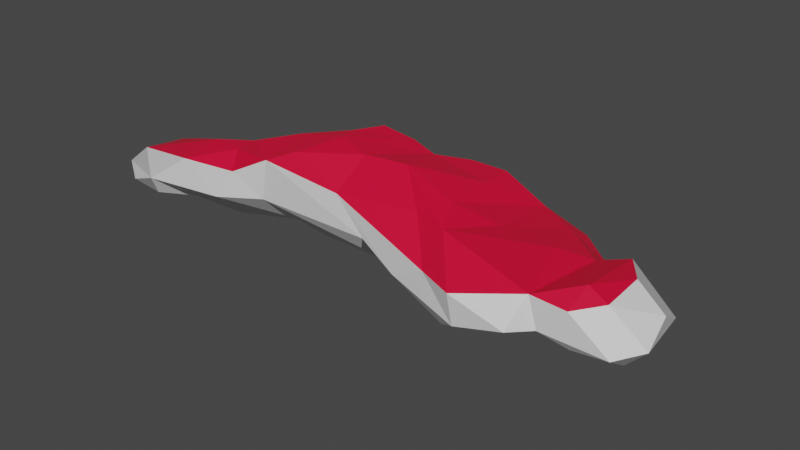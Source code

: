 # Source: cloud.blend  (saved by Blender 3.6.11; exported with 4.5.12 LTS)
import bpy
from mathutils import Matrix  # noqa: F401  (used for matrix-valued properties, if any)

bpy.ops.wm.read_factory_settings(use_empty=True)
scene = bpy.context.scene
scene.name = 'Scene'

# ---- materials (node trees are filled in below, after node groups)
mat_material_001 = bpy.data.materials.new('Material.001')
mat_material_001.use_transparent_shadow = False
mat_material_002 = bpy.data.materials.new('Material.002')
mat_material_002.use_transparent_shadow = False

# ---- material node trees
mat_material_001.use_nodes = True; mat_material_001.node_tree.nodes.clear()
_N = mat_material_001.node_tree.nodes; _L = mat_material_001.node_tree.links
n0 = _N.new('ShaderNodeBsdfPrincipled'); n0.name = 'Principled BSDF'; n0.location = (10, 300)
n0.distribution = 'GGX'
n0.subsurface_method = 'RANDOM_WALK_SKIN'
n0.inputs[3].default_value = 1.45
n0.inputs[27].default_value = (0.0, 0.0, 0.0, 1.0)
n0.inputs[28].default_value = 1.0
n1 = _N.new('ShaderNodeOutputMaterial'); n1.name = 'Material Output'; n1.location = (300, 300)
_L.new(n0.outputs[0], n1.inputs[0])
n1.is_active_output = True
mat_material_002.use_nodes = True; mat_material_002.node_tree.nodes.clear()
_N = mat_material_002.node_tree.nodes; _L = mat_material_002.node_tree.links
n0 = _N.new('ShaderNodeBsdfPrincipled'); n0.name = 'Principled BSDF'; n0.location = (10, 300)
n0.distribution = 'GGX'
n0.subsurface_method = 'RANDOM_WALK_SKIN'
n0.inputs[0].default_value = (0.8, 0.0009543, 0.0364, 1.0)
n0.inputs[3].default_value = 1.45
n0.inputs[27].default_value = (0.0, 0.0, 0.0, 1.0)
n0.inputs[28].default_value = 1.0
n1 = _N.new('ShaderNodeOutputMaterial'); n1.name = 'Material Output'; n1.location = (300, 300)
_L.new(n0.outputs[0], n1.inputs[0])
n1.is_active_output = True

# ---- world
world_world = bpy.data.worlds.new('World'); scene.world = world_world
world_world.use_nodes = True; world_world.node_tree.nodes.clear()
_N = world_world.node_tree.nodes; _L = world_world.node_tree.links
n0 = _N.new('ShaderNodeOutputWorld'); n0.name = 'World Output'; n0.location = (300, 300)
n1 = _N.new('ShaderNodeBackground'); n1.name = 'Background'; n1.location = (10, 300)
n1.inputs[0].default_value = (0.05088, 0.05088, 0.05088, 1.0)
_L.new(n1.outputs[0], n0.inputs[0])
n0.is_active_output = True
world_world.color = (0.05088, 0.05088, 0.05088)
world_world.use_sun_shadow = False
world_world.sun_shadow_jitter_overblur = 0.0

# ---- meshes
me_mesh = bpy.data.meshes.new('Mesh')
me_mesh.from_pydata([(83.24, -15.84, -121.4), (-170.5, 6.678, -66.54), (231.9, 21.39, -18.91), (231.0, 32.74, -1.06), (163.9, 52.74, -9.252), (109.0, 39.91, 6.835), (105.4, -17.95, -94.04), (54.42, 62.32, -114.8), (-40.85, 49.14, -46.55), (-12.68, 61.37, -133.7), (-34.37, 22.01, -144.4), (-136.9, 47.66, -25.18), (-121.2, 64.05, -92.58), (-148.9, 58.59, -43.21), (-230.6, 47.87, -12.43), (-176.8, 59.07, -45.86), (-222.7, 43.02, -59.5), (-207.8, 3.602, -31.38), (235.4, 32.67, -52.93), (252.1, 44.03, -9.719), (246.8, 45.85, -54.85), (-251.7, 30.38, -10.36), (192.6, 17.07, -17.77), (174.6, 15.91, -37.53), (197.7, 55.86, -2.302), (170.9, 49.54, -81.96), (67.93, 30.98, -18.4), (54.72, 62.98, -69.74), (26.07, 44.99, -157.7), (29.62, 9.447, -29.92), (-60.4, -10.47, -102.5), (1.819, -11.42, -103.8), (0.4551, -11.66, -71.83), (-18.96, 7.147, -50.02), (-9.67, 22.26, -41.06), (-109.1, 61.58, -37.13), (-84.68, 69.48, -115.2), (-154.9, -3.637, -46.75), (-209.9, 8.044, -48.66), (94.72, -1.042, -138.2), (-102.2, 13.15, -134.4), (-223.6, 27.51, 8.21), (-206.1, 16.85, -1.267), (-202.1, 34.35, 7.851), (-175.5, 54.26, -8.328), (-247.4, 28.62, -51.68), (-178.1, 6.717, -38.36), (248.0, 55.81, -37.15), (-240.7, 16.71, -6.933), (175.4, 41.32, -93.37), (206.9, 44.51, -78.46), (187.7, 19.13, -51.94), (220.9, 65.26, -12.03), (202.2, 64.45, -75.29), (200.7, 68.24, -21.04), (221.4, 68.98, -46.26), (180.6, 18.64, -90.62), (156.0, 25.83, -51.71), (152.9, 23.92, 1.725), (170.2, 26.19, -10.87), (139.6, 41.91, -123.4), (167.5, 21.26, -105.8), (142.6, 19.4, -2.948), (132.9, -2.307, -74.53), (132.0, 47.97, -113.6), (94.62, 53.94, -76.16), (146.9, 55.69, -70.36), (89.96, 16.95, -148.7), (105.0, -14.44, -68.46), (99.07, -13.68, -45.14), (104.0, -1.888, -19.83), (108.5, 10.0, -0.3247), (70.42, 57.86, -38.45), (92.99, 45.31, -138.9), (50.98, 60.95, -145.2), (29.31, 3.541, -149.9), (31.25, 2.464, -125.1), (36.12, -7.529, -65.07), (31.58, 0.04182, -47.46), (82.04, -24.68, -50.57), (73.97, -17.83, -33.57), (31.15, 52.44, -57.46), (-8.53, 43.09, -153.1), (-2.156, 71.41, -86.76), (17.37, 60.75, -145.4), (-75.88, 66.66, -145.3), (-82.32, 48.91, -150.1), (-67.86, -2.393, -60.76), (-91.1, 68.82, -51.68), (-43.86, 69.1, -84.22), (-39.83, 64.41, -141.8), (-76.92, 72.49, -94.34), (-150.9, 44.39, -109.0), (-142.4, 38.33, -127.1), (-163.2, 30.45, -105.7), (-109.3, 6.086, -125.6), (-100.3, 1.251, -62.56), (-104.2, -3.616, -94.59), (-113.2, 26.01, -35.2), (-187.4, 36.45, -94.38), (-148.4, 24.79, -15.64), (-153.6, 57.4, -66.34), (-239.0, 41.82, -32.05), (-235.0, 40.7, -55.59), (-217.4, 36.5, -73.03)], [], [(41, 42, 43), (46, 43, 42), (43, 44, 14), (14, 44, 15), (14, 15, 16), (104, 45, 103), (99, 94, 45, 104), (45, 94, 38), (38, 94, 1), (38, 1, 46, 17), (17, 46, 42), (17, 42, 48), (3, 2, 19), (18, 20, 19), (2, 18, 19), (19, 20, 47), (47, 20, 55), (3, 19, 52), (19, 47, 52), (38, 17, 45), (45, 17, 48), (48, 42, 41), (48, 41, 21), (41, 43, 21), (21, 43, 14), (45, 48, 21), (21, 14, 102), (45, 102, 103), (53, 50, 49), (53, 55, 20), (53, 20, 50), (20, 18, 50), (50, 18, 51), (49, 50, 56), (59, 23, 22), (23, 56, 51), (56, 50, 51), (51, 18, 23), (23, 18, 2), (22, 23, 2), (59, 22, 3), (3, 22, 2), (4, 59, 3, 24), (24, 3, 52), (25, 54, 53), (54, 4, 24), (54, 24, 52), (53, 54, 55), (55, 54, 52), (55, 52, 47), (66, 25, 64), (25, 49, 64), (25, 53, 49), (49, 56, 57), (49, 57, 61), (57, 56, 58), (58, 56, 23), (59, 58, 23), (4, 58, 59), (66, 4, 25), (25, 4, 54), (73, 64, 60), (60, 64, 49), (60, 49, 61), (62, 63, 61), (62, 61, 57), (62, 57, 58), (5, 58, 4), (72, 5, 4), (71, 70, 62), (71, 62, 58), (5, 71, 58), (72, 4, 66), (65, 72, 66), (64, 65, 66), (74, 73, 67), (73, 60, 67), (67, 60, 61), (67, 61, 39), (39, 61, 6), (39, 6, 0), (76, 39, 0), (79, 68, 69), (80, 79, 69), (79, 6, 68), (79, 0, 6), (68, 6, 63), (6, 61, 63), (80, 69, 70), (69, 68, 62), (68, 63, 62), (70, 69, 62), (29, 71, 26), (71, 80, 70), (26, 71, 5), (72, 26, 5), (7, 27, 73), (7, 73, 74), (83, 72, 27), (73, 27, 65), (65, 27, 72), (73, 65, 64), (84, 28, 82), (84, 74, 28), (74, 67, 28), (28, 67, 39), (28, 39, 75), (75, 39, 76), (82, 28, 75, 10), (75, 76, 10), (32, 31, 77), (77, 31, 76), (33, 32, 78), (32, 77, 78), (31, 10, 76), (79, 76, 0), (77, 76, 79), (78, 79, 80), (78, 77, 79), (89, 8, 81), (8, 34, 29), (34, 33, 78, 29), (29, 78, 80), (29, 80, 71), (81, 8, 26), (26, 8, 29), (81, 26, 72), (82, 9, 84), (83, 89, 81), (9, 83, 7), (83, 81, 72), (7, 83, 27), (84, 9, 7), (74, 84, 7), (90, 82, 85), (85, 82, 86), (86, 82, 10), (86, 10, 40), (40, 10, 95), (87, 30, 32), (30, 95, 10), (30, 10, 31), (30, 31, 32), (87, 32, 33), (88, 35, 8), (89, 88, 8), (35, 34, 8), (98, 33, 34), (85, 36, 90), (36, 91, 90), (90, 91, 9), (91, 88, 89), (91, 89, 9), (9, 89, 83), (90, 9, 82), (36, 85, 92), (92, 85, 86), (92, 86, 93), (93, 86, 40), (94, 93, 40), (94, 40, 95), (97, 95, 30), (96, 97, 87), (87, 97, 30), (100, 96, 98), (98, 96, 87, 33), (11, 98, 35), (35, 98, 34), (92, 12, 36), (12, 35, 91), (91, 35, 88), (36, 12, 91), (16, 101, 99), (101, 92, 99), (92, 93, 94), (92, 94, 99), (46, 1, 37), (1, 95, 97), (37, 1, 97), (95, 1, 94), (37, 97, 96), (100, 37, 96), (44, 43, 100), (44, 11, 13), (43, 46, 37, 100), (100, 98, 11), (44, 100, 11), (16, 15, 101), (15, 44, 13), (15, 13, 101), (13, 11, 35), (101, 13, 35), (101, 35, 12), (92, 101, 12), (14, 16, 102), (16, 103, 102), (45, 21, 102), (16, 104, 103), (104, 16, 99)])
me_mesh.polygons.foreach_set('use_smooth', [True] * 199)
me_mesh.polygons.foreach_set('material_index', [0, 0, 0, 1, 1, 0, 0, 0, 0, 0, 0, 0, 0, 0, 0, 0, 0, 0, 0, 0, 0, 0, 0, 0, 0, 0, 0, 0, 0, 0, 0, 0, 0, 0, 0, 0, 0, 0, 0, 0, 0, 0, 0, 0, 1, 1, 1, 1, 1, 0, 1, 1, 1, 0, 0, 0, 0, 0, 0, 1, 1, 1, 1, 0, 0, 0, 0, 0, 1, 0, 0, 0, 1, 1, 1, 0, 0, 0, 0, 0, 0, 0, 0, 0, 0, 0, 0, 0, 0, 0, 0, 0, 0, 0, 0, 1, 1, 1, 1, 1, 1, 1, 0, 0, 0, 0, 0, 0, 0, 0, 0, 0, 0, 0, 0, 0, 0, 0, 0, 1, 0, 0, 0, 0, 1, 0, 1, 0, 1, 1, 1, 1, 1, 1, 0, 0, 0, 0, 0, 0, 0, 0, 0, 0, 1, 1, 0, 0, 1, 1, 1, 1, 1, 1, 0, 1, 0, 0, 0, 0, 0, 0, 0, 0, 0, 0, 0, 0, 1, 1, 1, 1, 1, 1, 0, 0, 0, 0, 0, 0, 0, 0, 0, 1, 0, 0, 0, 1, 1, 1, 1, 1, 1, 1, 1, 1, 0, 1, 1])
_k = set([(0, 6), (0, 39), (0, 76), (0, 79), (1, 37), (1, 38), (1, 46), (1, 94), (1, 95), (1, 97), (2, 3), (2, 18), (2, 19), (2, 22), (2, 23), (3, 19), (3, 22), (3, 24), (3, 52), (3, 59), (4, 5), (4, 24), (4, 25), (4, 54), (4, 58), (4, 59), (4, 66), (4, 72), (5, 26), (5, 58), (5, 71), (5, 72), (6, 39), (6, 61), (6, 63), (6, 68), (6, 79), (7, 9), (7, 27), (7, 73), (7, 74), (7, 83), (7, 84), (8, 26), (8, 29), (8, 34), (8, 35), (8, 81), (8, 88), (8, 89), (9, 82), (9, 83), (9, 84), (9, 89), (9, 90), (9, 91), (10, 30), (10, 31), (10, 40), (10, 75), (10, 76), (10, 82), (10, 86), (10, 95), (11, 13), (11, 35), (11, 44), (11, 98), (11, 100), (12, 35), (12, 36), (12, 91), (12, 92), (12, 101), (13, 15), (13, 35), (13, 44), (13, 101), (14, 15), (14, 16), (14, 21), (14, 43), (14, 44), (14, 102), (15, 16), (15, 44), (15, 101), (16, 99), (16, 101), (16, 103), (17, 38), (17, 42), (17, 46), (17, 48), (18, 19), (18, 20), (18, 23), (18, 50), (18, 51), (19, 20), (19, 47), (19, 52), (20, 47), (20, 50), (20, 53), (21, 41), (21, 43), (21, 45), (21, 48), (22, 23), (22, 59), (23, 51), (23, 56), (23, 58), (23, 59), (24, 52), (24, 54), (25, 49), (25, 53), (25, 54), (25, 64), (25, 66), (26, 29), (26, 71), (26, 72), (26, 81), (27, 65), (27, 72), (27, 73), (27, 83), (28, 39), (28, 67), (28, 74), (28, 75), (28, 82), (28, 84), (29, 34), (29, 71), (29, 78), (29, 80), (30, 31), (30, 32), (30, 87), (30, 95), (30, 97), (31, 32), (31, 76), (31, 77), (32, 33), (32, 77), (32, 78), (32, 87), (33, 34), (33, 78), (33, 87), (33, 98), (34, 35), (34, 98), (35, 88), (35, 91), (35, 98), (35, 101), (36, 85), (36, 90), (36, 91), (36, 92), (37, 46), (37, 96), (37, 97), (37, 100), (38, 45), (38, 94), (39, 61), (39, 67), (39, 75), (39, 76), (40, 86), (40, 93), (40, 94), (40, 95), (41, 42), (41, 43), (41, 48), (42, 43), (42, 46), (42, 48), (43, 44), (43, 46), (43, 100), (44, 100), (45, 48), (45, 94), (45, 102), (45, 103), (45, 104), (47, 52), (47, 55), (49, 50), (49, 53), (49, 56), (49, 57), (49, 60), (49, 61), (49, 64), (50, 51), (50, 53), (50, 56), (51, 56), (52, 54), (52, 55), (53, 54), (53, 55), (54, 55), (56, 57), (56, 58), (57, 58), (57, 61), (57, 62), (58, 59), (58, 62), (58, 71), (60, 61), (60, 64), (60, 67), (60, 73), (61, 62), (61, 63), (61, 67), (62, 63), (62, 68), (62, 69), (62, 70), (62, 71), (63, 68), (64, 65), (64, 66), (64, 73), (65, 66), (65, 72), (65, 73), (66, 72), (67, 73), (67, 74), (68, 79), (69, 70), (69, 79), (69, 80), (70, 71), (70, 80), (71, 80), (72, 81), (72, 83), (73, 74), (74, 84), (75, 76), (76, 77), (76, 79), (77, 78), (77, 79), (78, 79), (78, 80), (79, 80), (81, 83), (81, 89), (82, 84), (82, 85), (82, 86), (82, 90), (83, 89), (85, 86), (85, 90), (85, 92), (86, 92), (86, 93), (87, 96), (88, 89), (88, 91), (89, 91), (90, 91), (92, 93), (92, 94), (92, 99), (92, 101), (93, 94), (94, 95), (94, 99), (95, 97), (96, 97), (96, 98), (96, 100), (98, 100), (99, 101), (99, 104)])
me_mesh.attributes.new('sharp_edge', 'BOOLEAN', 'EDGE').data.foreach_set('value', [ (min(e.vertices), max(e.vertices)) in _k for e in me_mesh.edges])
_uv = me_mesh.uv_layers.new(name='map1')
_uv.uv.foreach_set('vector', [0.4828, 0.01049, 0.4828, 0.01049, 0.4828, 0.01049, 0.4828, 0.01049, 0.4828, 0.01049, 0.4828, 0.01049, 0.4828, 0.01049, 0.4828, 0.01049, 0.4828, 0.01049, 0.4828, 0.01049, 0.4828, 0.01049, 0.4828, 0.01049, 0.4828, 0.01049, 0.4828, 0.01049, 0.4828, 0.01049, 0.4828, 0.01049, 0.4828, 0.01049, 0.4828, 0.01049, 0.4828, 0.01049, 0.4828, 0.01049, 0.4828, 0.01049, 0.4828, 0.01049, 0.4828, 0.01049, 0.4828, 0.01049, 0.4828, 0.01049, 0.4828, 0.01049, 0.4828, 0.01049, 0.4828, 0.01049, 0.4828, 0.01049, 0.4828, 0.01049, 0.4828, 0.01049, 0.4828, 0.01049, 0.4828, 0.01049, 0.4828, 0.01049, 0.4828, 0.01049, 0.4828, 0.01049, 0.4828, 0.01049, 0.4828, 0.01049, 0.4828, 0.01049, 0.4828, 0.01049, 0.4828, 0.01049, 0.4828, 0.01049, 0.4828, 0.01049, 0.4828, 0.01049, 0.4828, 0.01049, 0.4828, 0.01049, 0.4828, 0.01049, 0.4828, 0.01049, 0.4828, 0.01049, 0.4828, 0.01049, 0.4828, 0.01049, 0.4828, 0.01049, 0.4828, 0.01049, 0.4828, 0.01049, 0.4828, 0.01049, 0.4828, 0.01049, 0.4828, 0.01049, 0.4828, 0.01049, 0.4828, 0.01049, 0.4828, 0.01049, 0.4828, 0.01049, 0.4828, 0.01049, 0.4828, 0.01049, 0.4828, 0.01049, 0.4828, 0.01049, 0.4828, 0.01049, 0.4828, 0.01049, 0.4828, 0.01049, 0.4828, 0.01049, 0.4828, 0.01049, 0.4828, 0.01049, 0.4828, 0.01049, 0.4828, 0.01049, 0.4828, 0.01049, 0.4828, 0.01049, 0.4828, 0.01049, 0.4828, 0.01049, 0.4828, 0.01049, 0.4828, 0.01049, 0.4828, 0.01049, 0.4828, 0.01049, 0.4828, 0.01049, 0.4828, 0.01049, 0.4828, 0.01049, 0.4828, 0.01049, 0.4828, 0.01049, 0.4828, 0.01049, 0.4828, 0.01049, 0.4828, 0.01049, 0.4828, 0.01049, 0.4828, 0.01049, 0.4828, 0.01049, 0.4828, 0.01049, 0.4828, 0.01049, 0.4828, 0.01049, 0.4828, 0.01049, 0.4828, 0.01049, 0.4828, 0.01049, 0.4828, 0.01049, 0.4828, 0.01049, 0.4828, 0.01049, 0.4828, 0.01049, 0.4828, 0.01049, 0.4828, 0.01049, 0.4828, 0.01049, 0.4828, 0.01049, 0.4828, 0.01049, 0.4828, 0.01049, 0.4828, 0.01049, 0.4828, 0.01049, 0.4828, 0.01049, 0.4828, 0.01049, 0.4828, 0.01049, 0.4828, 0.01049, 0.4828, 0.01049, 0.4828, 0.01049, 0.4828, 0.01049, 0.4828, 0.01049, 0.4828, 0.01049, 0.4828, 0.01049, 0.4828, 0.01049, 0.4828, 0.01049, 0.4828, 0.01049, 0.4828, 0.01049, 0.4828, 0.01049, 0.4828, 0.01049, 0.4828, 0.01049, 0.4828, 0.01049, 0.4828, 0.01049, 0.4828, 0.01049, 0.4828, 0.01049, 0.4828, 0.01049, 0.4828, 0.01049, 0.4828, 0.01049, 0.4828, 0.01049, 0.4828, 0.01049, 0.4828, 0.01049, 0.4828, 0.01049, 0.4828, 0.01049, 0.4828, 0.01049, 0.4828, 0.01049, 0.4828, 0.01049, 0.4828, 0.01049, 0.4828, 0.01049, 0.4828, 0.01049, 0.4828, 0.01049, 0.4828, 0.01049, 0.4828, 0.01049, 0.4828, 0.01049, 0.4828, 0.01049, 0.4828, 0.01049, 0.4828, 0.01049, 0.4828, 0.01049, 0.4828, 0.01049, 0.4828, 0.01049, 0.4828, 0.01049, 0.4828, 0.01049, 0.4828, 0.01049, 0.4828, 0.01049, 0.4828, 0.01049, 0.4828, 0.01049, 0.4828, 0.01049, 0.4828, 0.01049, 0.4828, 0.01049, 0.4828, 0.01049, 0.4828, 0.01049, 0.4828, 0.01049, 0.4828, 0.01049, 0.4828, 0.01049, 0.4828, 0.01049, 0.4828, 0.01049, 0.4828, 0.01049, 0.4828, 0.01049, 0.4828, 0.01049, 0.4828, 0.01049, 0.4828, 0.01049, 0.4828, 0.01049, 0.4828, 0.01049, 0.4828, 0.01049, 0.4828, 0.01049, 0.4828, 0.01049, 0.4828, 0.01049, 0.4828, 0.01049, 0.4828, 0.01049, 0.4828, 0.01049, 0.4828, 0.01049, 0.4828, 0.01049, 0.4828, 0.01049, 0.4828, 0.01049, 0.4828, 0.01049, 0.4828, 0.01049, 0.4828, 0.01049, 0.4828, 0.01049, 0.4828, 0.01049, 0.4828, 0.01049, 0.4828, 0.01049, 0.4828, 0.01049, 0.4828, 0.01049, 0.4828, 0.01049, 0.4828, 0.01049, 0.4828, 0.01049, 0.4828, 0.01049, 0.4828, 0.01049, 0.4828, 0.01049, 0.4828, 0.01049, 0.4828, 0.01049, 0.4828, 0.01049, 0.4828, 0.01049, 0.4828, 0.01049, 0.4828, 0.01049, 0.4828, 0.01049, 0.4828, 0.01049, 0.4828, 0.01049, 0.4828, 0.01049, 0.4828, 0.01049, 0.4828, 0.01049, 0.4828, 0.01049, 0.4828, 0.01049, 0.4828, 0.01049, 0.4828, 0.01049, 0.4828, 0.01049, 0.4828, 0.01049, 0.4828, 0.01049, 0.4828, 0.01049, 0.4828, 0.01049, 0.4828, 0.01049, 0.4828, 0.01049, 0.4828, 0.01049, 0.4828, 0.01049, 0.4828, 0.01049, 0.4828, 0.01049, 0.4828, 0.01049, 0.4828, 0.01049, 0.4828, 0.01049, 0.4828, 0.01049, 0.4828, 0.01049, 0.4828, 0.01049, 0.4828, 0.01049, 0.4828, 0.01049, 0.4828, 0.01049, 0.4828, 0.01049, 0.4828, 0.01049, 0.4828, 0.01049, 0.4828, 0.01049, 0.4828, 0.01049, 0.4828, 0.01049, 0.4828, 0.01049, 0.4828, 0.01049, 0.4828, 0.01049, 0.4828, 0.01049, 0.4828, 0.01049, 0.4828, 0.01049, 0.4828, 0.01049, 0.4828, 0.01049, 0.4828, 0.01049, 0.4828, 0.01049, 0.4828, 0.01049, 0.4828, 0.01049, 0.4828, 0.01049, 0.4828, 0.01049, 0.4828, 0.01049, 0.4828, 0.01049, 0.4828, 0.01049, 0.4828, 0.01049, 0.4828, 0.01049, 0.4828, 0.01049, 0.4828, 0.01049, 0.4828, 0.01049, 0.4828, 0.01049, 0.4828, 0.01049, 0.4828, 0.01049, 0.4828, 0.01049, 0.4828, 0.01049, 0.4828, 0.01049, 0.4828, 0.01049, 0.4828, 0.01049, 0.4828, 0.01049, 0.4828, 0.01049, 0.4828, 0.01049, 0.4828, 0.01049, 0.4828, 0.01049, 0.4828, 0.01049, 0.4828, 0.01049, 0.4828, 0.01049, 0.4828, 0.01049, 0.4828, 0.01049, 0.4828, 0.01049, 0.4828, 0.01049, 0.4828, 0.01049, 0.4828, 0.01049, 0.4828, 0.01049, 0.4828, 0.01049, 0.4828, 0.01049, 0.4828, 0.01049, 0.4828, 0.01049, 0.4828, 0.01049, 0.4828, 0.01049, 0.4828, 0.01049, 0.4828, 0.01049, 0.4828, 0.01049, 0.4828, 0.01049, 0.4828, 0.01049, 0.4828, 0.01049, 0.4828, 0.01049, 0.4828, 0.01049, 0.4828, 0.01049, 0.4828, 0.01049, 0.4828, 0.01049, 0.4828, 0.01049, 0.4828, 0.01049, 0.4828, 0.01049, 0.4828, 0.01049, 0.4828, 0.01049, 0.4828, 0.01049, 0.4828, 0.01049, 0.4828, 0.01049, 0.4828, 0.01049, 0.4828, 0.01049, 0.4828, 0.01049, 0.4828, 0.01049, 0.4828, 0.01049, 0.4828, 0.01049, 0.4828, 0.01049, 0.4828, 0.01049, 0.4828, 0.01049, 0.4828, 0.01049, 0.4828, 0.01049, 0.4828, 0.01049, 0.4828, 0.01049, 0.4828, 0.01049, 0.4828, 0.01049, 0.4828, 0.01049, 0.4828, 0.01049, 0.4828, 0.01049, 0.4828, 0.01049, 0.4828, 0.01049, 0.4828, 0.01049, 0.4828, 0.01049, 0.4828, 0.01049, 0.4828, 0.01049, 0.4828, 0.01049, 0.4828, 0.01049, 0.4828, 0.01049, 0.4828, 0.01049, 0.4828, 0.01049, 0.4828, 0.01049, 0.4828, 0.01049, 0.4828, 0.01049, 0.4828, 0.01049, 0.4828, 0.01049, 0.4828, 0.01049, 0.4828, 0.01049, 0.4828, 0.01049, 0.4828, 0.01049, 0.4828, 0.01049, 0.4828, 0.01049, 0.4828, 0.01049, 0.4828, 0.01049, 0.4828, 0.01049, 0.4828, 0.01049, 0.4828, 0.01049, 0.4828, 0.01049, 0.4828, 0.01049, 0.4828, 0.01049, 0.4828, 0.01049, 0.4828, 0.01049, 0.4828, 0.01049, 0.4828, 0.01049, 0.4828, 0.01049, 0.4828, 0.01049, 0.4828, 0.01049, 0.4828, 0.01049, 0.4828, 0.01049, 0.4828, 0.01049, 0.4828, 0.01049, 0.4828, 0.01049, 0.4828, 0.01049, 0.4828, 0.01049, 0.4828, 0.01049, 0.4828, 0.01049, 0.4828, 0.01049, 0.4828, 0.01049, 0.4828, 0.01049, 0.4828, 0.01049, 0.4828, 0.01049, 0.4828, 0.01049, 0.4828, 0.01049, 0.4828, 0.01049, 0.4828, 0.01049, 0.4828, 0.01049, 0.4828, 0.01049, 0.4828, 0.01049, 0.4828, 0.01049, 0.4828, 0.01049, 0.4828, 0.01049, 0.4828, 0.01049, 0.4828, 0.01049, 0.4828, 0.01049, 0.4828, 0.01049, 0.4828, 0.01049, 0.4828, 0.01049, 0.4828, 0.01049, 0.4828, 0.01049, 0.4828, 0.01049, 0.4828, 0.01049, 0.4828, 0.01049, 0.4828, 0.01049, 0.4828, 0.01049, 0.4828, 0.01049, 0.4828, 0.01049, 0.4828, 0.01049, 0.4828, 0.01049, 0.4828, 0.01049, 0.4828, 0.01049, 0.4828, 0.01049, 0.4828, 0.01049, 0.4828, 0.01049, 0.4828, 0.01049, 0.4828, 0.01049, 0.4828, 0.01049, 0.4828, 0.01049, 0.4828, 0.01049, 0.4828, 0.01049, 0.4828, 0.01049, 0.4828, 0.01049, 0.4828, 0.01049, 0.4828, 0.01049, 0.4828, 0.01049, 0.4828, 0.01049, 0.4828, 0.01049, 0.4828, 0.01049, 0.4828, 0.01049, 0.4828, 0.01049, 0.4828, 0.01049, 0.4828, 0.01049, 0.4828, 0.01049, 0.4828, 0.01049, 0.4828, 0.01049, 0.4828, 0.01049, 0.4828, 0.01049, 0.4828, 0.01049, 0.4828, 0.01049, 0.4828, 0.01049, 0.4828, 0.01049, 0.4828, 0.01049, 0.4828, 0.01049, 0.4828, 0.01049, 0.4828, 0.01049, 0.4828, 0.01049, 0.4828, 0.01049, 0.4828, 0.01049, 0.4828, 0.01049, 0.4828, 0.01049, 0.4828, 0.01049, 0.4828, 0.01049, 0.4828, 0.01049, 0.4828, 0.01049, 0.4828, 0.01049, 0.4828, 0.01049, 0.4828, 0.01049, 0.4828, 0.01049, 0.4828, 0.01049, 0.4828, 0.01049, 0.4828, 0.01049, 0.4828, 0.01049, 0.4828, 0.01049, 0.4828, 0.01049, 0.4828, 0.01049, 0.4828, 0.01049, 0.4828, 0.01049, 0.4828, 0.01049, 0.4828, 0.01049, 0.4828, 0.01049, 0.4828, 0.01049, 0.4828, 0.01049, 0.4828, 0.01049, 0.4828, 0.01049, 0.4828, 0.01049, 0.4828, 0.01049, 0.4828, 0.01049, 0.4828, 0.01049, 0.4828, 0.01049, 0.4828, 0.01049, 0.4828, 0.01049, 0.4828, 0.01049, 0.4828, 0.01049, 0.4828, 0.01049, 0.4828, 0.01049, 0.4828, 0.01049, 0.4828, 0.01049, 0.4828, 0.01049, 0.4828, 0.01049, 0.4828, 0.01049, 0.4828, 0.01049, 0.4828, 0.01049, 0.4828, 0.01049, 0.4828, 0.01049, 0.4828, 0.01049, 0.4828, 0.01049, 0.4828, 0.01049, 0.4828, 0.01049, 0.4828, 0.01049, 0.4828, 0.01049, 0.4828, 0.01049, 0.4828, 0.01049, 0.4828, 0.01049, 0.4828, 0.01049, 0.4828, 0.01049, 0.4828, 0.01049, 0.4828, 0.01049, 0.4828, 0.01049, 0.4828, 0.01049, 0.4828, 0.01049, 0.4828, 0.01049, 0.4828, 0.01049, 0.4828, 0.01049, 0.4828, 0.01049, 0.4828, 0.01049, 0.4828, 0.01049, 0.4828, 0.01049, 0.4828, 0.01049, 0.4828, 0.01049, 0.4828, 0.01049, 0.4828, 0.01049, 0.4828, 0.01049, 0.4828, 0.01049, 0.4828, 0.01049, 0.4828, 0.01049, 0.4828, 0.01049, 0.4828, 0.01049, 0.4828, 0.01049, 0.4828, 0.01049, 0.4828, 0.01049, 0.4828, 0.01049, 0.4828, 0.01049, 0.4828, 0.01049, 0.4828, 0.01049, 0.4828, 0.01049, 0.4828, 0.01049, 0.4828, 0.01049, 0.4828, 0.01049, 0.4828, 0.01049, 0.4828, 0.01049, 0.4828, 0.01049, 0.4828, 0.01049, 0.4828, 0.01049, 0.4828, 0.01049, 0.4828, 0.01049, 0.4828, 0.01049, 0.4828, 0.01049, 0.4828, 0.01049, 0.4828, 0.01049, 0.4828, 0.01049, 0.4828, 0.01049, 0.4828, 0.01049, 0.4828, 0.01049, 0.4828, 0.01049, 0.4828, 0.01049, 0.4828, 0.01049, 0.4828, 0.01049, 0.4828, 0.01049, 0.4828, 0.01049, 0.4828, 0.01049, 0.4828, 0.01049, 0.4828, 0.01049, 0.4828, 0.01049, 0.4828, 0.01049, 0.4828, 0.01049, 0.4828, 0.01049, 0.4828, 0.01049, 0.4828, 0.01049, 0.4828, 0.01049, 0.4828, 0.01049, 0.4828, 0.01049, 0.4828, 0.01049, 0.4828, 0.01049, 0.4828, 0.01049, 0.4828, 0.01049, 0.4828, 0.01049, 0.4828, 0.01049, 0.4828, 0.01049, 0.4828, 0.01049, 0.4828, 0.01049, 0.4828, 0.01049, 0.4828, 0.01049, 0.4828, 0.01049, 0.4828, 0.01049, 0.4828, 0.01049, 0.4828, 0.01049, 0.4828, 0.01049, 0.4828, 0.01049, 0.4828, 0.01049, 0.4828, 0.01049, 0.4828, 0.01049, 0.4828, 0.01049, 0.4828, 0.01049, 0.4828, 0.01049, 0.4828, 0.01049, 0.4828, 0.01049, 0.4828, 0.01049, 0.4828, 0.01049, 0.4828, 0.01049, 0.4828, 0.01049, 0.4828, 0.01049])
me_mesh.materials.append(mat_material_001)
me_mesh.materials.append(mat_material_002)
me_mesh.update()
me_mesh.normals_split_custom_set([tuple(v) for v in zip(*[iter([-0.1942, -0.4823, 0.8542, -0.1942, -0.4823, 0.8542, -0.1942, -0.4823, 0.8542, 0.3917, -0.516, 0.7618, 0.3917, -0.516, 0.7617, 0.3917, -0.516, 0.7617, -0.3775, 0.6932, 0.614, -0.3775, 0.6931, 0.614, -0.3775, 0.6931, 0.6141, -0.1694, 0.9789, 0.114, -0.1694, 0.9789, 0.114, -0.1694, 0.9789, 0.114, -0.2161, 0.9574, -0.1916, -0.2161, 0.9574, -0.1916, -0.2161, 0.9574, -0.1916, -0.6632, 0.6541, -0.3638, -0.3627, 0.513, -0.778, -0.425, 0.29, -0.8575, -0.2237, -0.2667, -0.9374, -0.2399, -0.2679, -0.9331, -0.2419, -0.2362, -0.9411, -0.2251, -0.3138, -0.9224, -0.1237, -0.7702, -0.6257, -0.1237, -0.7702, -0.6257, -0.1237, -0.7702, -0.6257, -0.05224, -0.826, -0.5613, -0.05224, -0.826, -0.5613, -0.05224, -0.826, -0.5613, 0.02948, -0.9948, -0.09723, 0.02947, -0.9948, -0.09723, 0.02946, -0.9948, -0.09723, 0.02945, -0.9948, -0.09723, 0.01936, -0.911, 0.412, 0.01936, -0.911, 0.412, 0.01936, -0.911, 0.4119, -0.2214, -0.8971, 0.3824, -0.2214, -0.8971, 0.3824, -0.2214, -0.8971, 0.3824, 0.7112, -0.655, 0.2554, 0.7112, -0.655, 0.2554, 0.7112, -0.655, 0.2554, 0.6765, -0.6662, -0.3137, 0.6765, -0.6662, -0.3137, 0.6765, -0.6662, -0.3137, 0.6906, -0.6422, -0.3327, 0.6906, -0.6422, -0.3327, 0.6906, -0.6422, -0.3327, 0.9196, 0.08789, -0.3828, 0.9197, 0.08685, -0.3828, 0.9197, 0.08687, -0.3828, 0.3201, 0.7572, -0.5694, 0.3228, 0.7577, -0.5671, 0.3228, 0.7577, -0.5672, 0.5551, 0.3588, 0.7504, 0.5551, 0.3587, 0.7504, 0.5551, 0.3588, 0.7504, 0.6092, 0.7874, 0.09362, 0.6093, 0.7874, 0.09363, 0.6092, 0.7874, 0.09362, -0.3878, -0.8901, -0.2397, -0.3853, -0.8904, -0.2424, -0.3853, -0.8904, -0.2423, -0.3853, -0.8904, -0.2423, -0.3853, -0.8904, -0.2424, -0.383, -0.8907, -0.2449, -0.3491, -0.7215, 0.598, -0.3491, -0.7215, 0.598, -0.3491, -0.7215, 0.598, -0.7535, -0.22, 0.6196, -0.7535, -0.22, 0.6196, -0.7535, -0.2199, 0.6196, -0.4254, 0.7909, 0.4399, -0.4254, 0.7909, 0.4399, -0.4254, 0.7909, 0.4399, -0.5889, 0.4409, 0.6773, -0.5889, 0.4409, 0.6773, -0.5889, 0.4409, 0.6774, -0.7314, -0.6548, -0.1906, -0.7314, -0.6547, -0.1906, -0.7314, -0.6548, -0.1906, -0.8482, 0.515, 0.1241, -0.5759, 0.814, -0.07538, -0.7002, 0.6885, -0.1888, -0.5269, 0.8494, -0.03066, -0.4305, 0.9025, -0.01076, -0.4181, 0.8866, 0.1979, 0.0429, 0.2417, -0.9694, 0.0429, 0.2418, -0.9694, 0.0429, 0.2418, -0.9694, 0.3256, 0.7583, -0.5648, 0.3228, 0.7577, -0.5672, 0.3228, 0.7577, -0.5671, 0.1296, 0.2543, -0.9584, 0.1296, 0.2543, -0.9584, 0.1296, 0.2542, -0.9584, 0.1364, -0.5415, -0.8295, 0.1364, -0.5415, -0.8295, 0.1364, -0.5415, -0.8295, -0.05027, -0.7975, -0.6012, -0.05027, -0.7975, -0.6012, -0.05028, -0.7975, -0.6012, 0.07045, -0.01093, -0.9975, 0.07045, -0.01091, -0.9975, 0.07045, -0.01093, -0.9975, -0.1441, -0.9251, 0.3513, -0.1441, -0.9251, 0.3513, -0.1441, -0.9251, 0.3513, 0.2008, -0.9767, -0.07543, 0.2008, -0.9767, -0.07543, 0.2008, -0.9767, -0.07543, 0.6803, -0.6725, -0.2915, 0.6803, -0.6725, -0.2915, 0.6817, -0.6709, -0.2918, 0.287, -0.9573, -0.03571, 0.287, -0.9573, -0.03571, 0.287, -0.9573, -0.03571, 0.0548, -0.9465, -0.3181, 0.0548, -0.9465, -0.3181, 0.0548, -0.9465, -0.3181, 0.08862, -0.9941, -0.06211, 0.08862, -0.9941, -0.06211, 0.08862, -0.9941, -0.06211, 0.2748, -0.6629, 0.6964, 0.2748, -0.6629, 0.6964, 0.2748, -0.6629, 0.6964, 0.3343, -0.8257, 0.4543, 0.3343, -0.8257, 0.4543, 0.3343, -0.8257, 0.4543, 0.268, -0.1359, 0.9538, 0.268, -0.1359, 0.9538, 0.268, -0.1359, 0.9538, 0.268, -0.1359, 0.9538, 0.5841, 0.3648, 0.7251, 0.5841, 0.3649, 0.7251, 0.5841, 0.3648, 0.7251, -0.4455, 0.8943, 0.04198, -0.4455, 0.8943, 0.04198, -0.4455, 0.8943, 0.04198, 0.04015, 0.8479, 0.5287, 0.04015, 0.8479, 0.5287, 0.04015, 0.8479, 0.5287, 0.1228, 0.8463, 0.5184, 0.1228, 0.8463, 0.5184, 0.1228, 0.8463, 0.5184, -0.1531, 0.9877, -0.0333, -0.1531, 0.9877, -0.0333, -0.1531, 0.9877, -0.0333, 0.1414, 0.9873, 0.07249, 0.1414, 0.9873, 0.07249, 0.1414, 0.9873, 0.07248, 0.4432, 0.8963, -0.01625, 0.4432, 0.8963, -0.01625, 0.4432, 0.8963, -0.01625, 0.06663, 0.9716, -0.2271, 0.06663, 0.9716, -0.2271, 0.06663, 0.9716, -0.227, 0.1963, 0.8431, -0.5006, 0.1963, 0.8431, -0.5006, 0.1963, 0.8431, -0.5006, -0.4768, 0.7278, -0.4929, -0.4768, 0.7278, -0.4928, -0.4768, 0.7278, -0.4929, -0.9506, -0.2275, -0.2113, -0.9506, -0.2275, -0.2113, -0.9506, -0.2275, -0.2113, 0.8999, -0.4361, -0.002713, 0.8999, -0.4361, -0.002711, 0.8999, -0.4361, -0.002708, -0.3914, -0.9196, 0.03395, -0.3913, -0.9196, 0.03395, -0.3913, -0.9196, 0.03395, -0.5047, -0.8629, 0.02712, -0.5047, -0.8629, 0.02712, -0.5047, -0.8629, 0.02712, 0.5037, -0.8237, 0.2604, 0.5037, -0.8237, 0.2604, 0.5037, -0.8237, 0.2604, 0.8068, 0.081, 0.5853, 0.8068, 0.08098, 0.5853, 0.8068, 0.08102, 0.5853, 0.2341, 0.9693, -0.07559, 0.2341, 0.9693, -0.07559, 0.2341, 0.9693, -0.07559, -0.4294, 0.9028, 0.02446, -0.4294, 0.9028, 0.02446, -0.4294, 0.9028, 0.02446, 0.1014, 0.9124, -0.3964, 0.1014, 0.9124, -0.3964, 0.1014, 0.9124, -0.3964, 0.1894, 0.9117, -0.3646, 0.1894, 0.9117, -0.3647, 0.1894, 0.9117, -0.3647, 0.4247, 0.2279, -0.8762, 0.4247, 0.2279, -0.8762, 0.4247, 0.2279, -0.8762, 0.6892, -0.7244, -0.01575, 0.6892, -0.7244, -0.01575, 0.6892, -0.7244, -0.01574, 0.9371, -0.3489, -0.01091, 0.9371, -0.3489, -0.01091, 0.9371, -0.3489, -0.01091, 0.3863, -0.9171, -0.09865, 0.3862, -0.9171, -0.09865, 0.3862, -0.9171, -0.09865, 0.5014, 0.2853, 0.8168, 0.5014, 0.2853, 0.8168, 0.5014, 0.2853, 0.8168, 0.07147, 0.917, 0.3925, 0.07047, 0.9185, 0.3891, 0.07085, 0.9179, 0.3904, 0.395, -0.8388, 0.3747, 0.395, -0.8388, 0.3747, 0.395, -0.8388, 0.3747, 0.3577, -0.9024, 0.2403, 0.3577, -0.9024, 0.2402, 0.3577, -0.9024, 0.2402, 0.3432, -0.2421, 0.9075, 0.3433, -0.2421, 0.9075, 0.3432, -0.2421, 0.9075, 0.04841, 0.9987, 0.01482, 0.04862, 0.9987, 0.01487, 0.04835, 0.9987, 0.01481, -0.09503, 0.9892, -0.1113, -0.09509, 0.9891, -0.1124, -0.09515, 0.9885, -0.1172, -0.06861, 0.9859, -0.1525, -0.06861, 0.9859, -0.1525, -0.06861, 0.9859, -0.1525, 0.1324, 0.3073, -0.9424, 0.1324, 0.3078, -0.9422, 0.1326, 0.3099, -0.9415, 0.0967, 0.3307, -0.9388, 0.0967, 0.3307, -0.9388, 0.0967, 0.3307, -0.9388, 0.2793, -0.005982, -0.9602, 0.2793, -0.005968, -0.9602, 0.2793, -0.005972, -0.9602, 0.2781, -0.3774, -0.8833, 0.2781, -0.3774, -0.8833, 0.2781, -0.3774, -0.8833, 0.3431, -0.8204, -0.4573, 0.3431, -0.8204, -0.4573, 0.3431, -0.8204, -0.4573, 0.372, -0.8046, -0.4628, 0.372, -0.8046, -0.4628, 0.372, -0.8046, -0.4628, -0.3502, -0.6865, -0.6373, -0.3502, -0.6865, -0.6373, -0.3502, -0.6865, -0.6373, 0.5308, -0.8459, 0.05306, 0.5295, -0.8466, 0.05301, 0.5295, -0.8466, 0.05304, 0.4549, -0.7966, 0.398, 0.4549, -0.7966, 0.398, 0.4549, -0.7966, 0.398, 0.509, -0.8603, 0.02913, 0.509, -0.8603, 0.02913, 0.509, -0.8603, 0.02913, 0.03278, -0.9918, -0.1237, 0.03278, -0.9918, -0.1237, 0.03278, -0.9918, -0.1237, 0.4629, -0.8855, 0.03992, 0.4629, -0.8855, 0.03993, 0.4629, -0.8855, 0.03993, 0.5266, -0.8344, -0.1628, 0.5266, -0.8344, -0.1628, 0.5266, -0.8344, -0.1628, 0.3791, -0.8822, 0.2792, 0.3791, -0.8822, 0.2792, 0.3791, -0.8822, 0.2792, 0.5295, -0.8466, 0.05304, 0.5295, -0.8466, 0.05301, 0.5283, -0.8474, 0.05297, 0.4884, -0.8668, 0.1007, 0.4884, -0.8668, 0.1007, 0.4884, -0.8668, 0.1007, 0.4243, -0.8687, 0.2555, 0.4243, -0.8687, 0.2555, 0.4243, -0.8687, 0.2555, -0.1544, 0.001364, 0.988, -0.1544, 0.001379, 0.988, -0.1544, 0.001364, 0.988, 0.333, -0.8496, 0.4089, 0.333, -0.8496, 0.4089, 0.333, -0.8496, 0.4089, -0.2522, -0.213, 0.9439, -0.2522, -0.213, 0.9439, -0.2522, -0.213, 0.9439, -0.3212, 0.5686, 0.7573, -0.3206, 0.5723, 0.7548, -0.3207, 0.5717, 0.7552, 0.4411, 0.8873, -0.135, 0.4446, 0.8858, -0.1332, 0.4396, 0.8879, -0.1357, 0.3388, 0.9328, -0.1227, 0.3514, 0.9276, -0.1267, 0.3459, 0.9298, -0.1255, 0.1389, 0.9836, 0.1151, 0.1405, 0.9838, 0.1113, 0.1406, 0.9838, 0.1109, 0.1811, 0.9633, -0.1979, 0.1809, 0.9634, -0.1979, 0.1821, 0.9631, -0.1982, 0.268, 0.9626, -0.03957, 0.2689, 0.9624, -0.03909, 0.2626, 0.964, -0.04213, -0.01571, 0.9919, -0.1258, -0.01571, 0.9919, -0.1258, -0.01571, 0.9919, -0.1258, -0.2216, 0.5762, -0.7867, -0.2223, 0.5743, -0.7879, -0.2178, 0.5844, -0.7817, -0.1395, 0.5939, -0.7923, -0.141, 0.6171, -0.7742, -0.1402, 0.5976, -0.7895, 0.1468, 0.3484, -0.9258, 0.1473, 0.3501, -0.9251, 0.1475, 0.3508, -0.9248, -0.2685, -0.5206, -0.8105, -0.2685, -0.5206, -0.8105, -0.2685, -0.5206, -0.8105, 0.007092, -0.1777, -0.9841, 0.007093, -0.1777, -0.9841, 0.007092, -0.1777, -0.9841, -0.07707, -0.9967, -0.02614, -0.07707, -0.9967, -0.02614, -0.07707, -0.9967, -0.02614, -0.2063, -0.191, -0.9597, -0.2063, -0.191, -0.9597, -0.2063, -0.191, -0.9597, -0.2063, -0.191, -0.9597, -0.3107, -0.9504, 0.01582, -0.3107, -0.9504, 0.01582, -0.3107, -0.9504, 0.01581, 0.1185, -0.9929, -0.0118, 0.1185, -0.9929, -0.0118, 0.1185, -0.9929, -0.0118, 0.3179, -0.9251, -0.2075, 0.3179, -0.9251, -0.2075, 0.3179, -0.9251, -0.2075, -0.1196, -0.8166, 0.5646, -0.1196, -0.8166, 0.5646, -0.1196, -0.8166, 0.5646, 0.05647, -0.9248, 0.3761, 0.05647, -0.9248, 0.3761, 0.05647, -0.9248, 0.3761, -0.0871, -0.8199, -0.5658, -0.0871, -0.8199, -0.5658, -0.0871, -0.8199, -0.5658, -0.3693, -0.9274, -0.0591, -0.3693, -0.9274, -0.0591, -0.3693, -0.9274, -0.0591, -0.3415, -0.9359, -0.08604, -0.3415, -0.9359, -0.08604, -0.3415, -0.9359, -0.08604, -0.3988, -0.8928, 0.2093, -0.3988, -0.8928, 0.2093, -0.3988, -0.8928, 0.2093, -0.3645, -0.8798, 0.3053, -0.3645, -0.8798, 0.3053, -0.3645, -0.8798, 0.3053, 0.03048, 0.8943, 0.4465, 0.03002, 0.8943, 0.4465, 0.03098, 0.8942, 0.4465, -0.21, 0.007058, 0.9777, -0.21, 0.007072, 0.9777, -0.21, 0.007059, 0.9777, -0.2216, -0.6949, 0.6841, -0.2216, -0.6949, 0.6841, -0.2217, -0.6949, 0.6841, -0.2217, -0.6949, 0.6841, -0.3951, -0.8172, 0.4195, -0.3951, -0.8172, 0.4195, -0.3951, -0.8172, 0.4195, -0.1232, -0.5688, 0.8132, -0.1232, -0.5688, 0.8132, -0.1232, -0.5688, 0.8132, 0.05372, 0.8578, 0.5112, 0.05044, 0.8573, 0.5124, 0.05267, 0.8576, 0.5116, -0.1833, 0.05698, 0.9814, -0.1833, 0.05699, 0.9814, -0.1833, 0.05699, 0.9814, -0.3095, 0.5784, 0.7547, -0.3167, 0.5552, 0.7691, -0.3171, 0.5543, 0.7696, -0.3355, 0.6892, -0.6422, -0.3364, 0.6878, -0.6432, -0.3374, 0.686, -0.6446, -0.01716, 0.83, 0.5576, -0.01722, 0.83, 0.5575, -0.01737, 0.8301, 0.5574, 0.04763, 0.9742, -0.2206, 0.04758, 0.9742, -0.2207, 0.0476, 0.9742, -0.2205, -0.2634, 0.6702, 0.6939, -0.2787, 0.6763, 0.6819, -0.2852, 0.6785, 0.677, 0.1626, 0.9866, -0.01517, 0.1626, 0.9866, -0.01513, 0.1626, 0.9866, -0.01521, -0.03045, 0.9989, -0.03496, -0.03189, 0.9988, -0.03789, -0.03213, 0.9987, -0.03845, -0.05632, 0.9978, -0.03496, -0.05231, 0.9984, -0.0225, -0.04792, 0.9987, -0.01493, 0.2221, 0.6189, -0.7535, 0.2146, 0.6307, -0.7458, 0.2323, 0.5834, -0.7783, 0.07316, 0.2902, -0.9542, 0.07316, 0.2902, -0.9542, 0.07316, 0.2902, -0.9542, 0.01041, -0.3975, -0.9175, 0.01041, -0.3975, -0.9175, 0.01041, -0.3975, -0.9175, 0.04243, -0.3535, -0.9345, 0.04243, -0.3535, -0.9345, 0.04243, -0.3535, -0.9345, 0.1048, -0.7653, -0.635, 0.1048, -0.7654, -0.635, 0.1048, -0.7654, -0.635, -0.1187, -0.9789, 0.1662, -0.1187, -0.9789, 0.1662, -0.1187, -0.9789, 0.1662, 0.1218, -0.8085, -0.5758, 0.1218, -0.8085, -0.5758, 0.1218, -0.8085, -0.5758, 0.008974, -0.7851, -0.6192, 0.008974, -0.7851, -0.6193, 0.008973, -0.7851, -0.6192, -0.01598, -0.9998, -0.006662, -0.01598, -0.9999, -0.006662, -0.016, -0.9999, -0.006617, -0.04752, -0.7967, 0.6025, -0.04752, -0.7967, 0.6025, -0.04752, -0.7967, 0.6025, 0.04664, 0.6557, 0.7536, 0.03734, 0.6659, 0.7451, 0.02901, 0.6763, 0.7361, 0.2146, 0.885, 0.4132, 0.2151, 0.8854, 0.4121, 0.2152, 0.8855, 0.4117, -0.0313, 0.171, 0.9848, -0.03899, 0.178, 0.9833, -0.03462, 0.174, 0.9841, -0.09946, -0.4967, 0.8622, -0.09946, -0.4967, 0.8622, -0.09946, -0.4968, 0.8622, 0.1219, 0.9898, -0.07368, 0.1183, 0.9915, -0.05351, 0.1208, 0.9907, -0.06199, 0.05715, 0.9886, -0.139, 0.0562, 0.989, -0.1365, 0.056, 0.9891, -0.136, 0.1567, 0.9853, -0.06783, 0.1567, 0.9853, -0.06764, 0.1567, 0.9853, -0.06832, 0.0309, 0.9938, 0.1069, 0.031, 0.994, 0.1052, 0.03087, 0.9937, 0.1082, 0.1097, 0.9874, -0.1141, 0.1126, 0.987, -0.1151, 0.1092, 0.9875, -0.1139, -0.06422, 0.9775, -0.2011, -0.06509, 0.9774, -0.2012, -0.06346, 0.9776, -0.2009, 0.3465, 0.714, -0.6084, 0.3459, 0.7179, -0.6042, 0.3453, 0.7206, -0.6012, -0.2878, 0.9424, -0.1704, -0.2888, 0.9427, -0.1672, -0.2847, 0.9409, -0.1836, -0.3737, 0.3964, -0.8386, -0.3737, 0.3964, -0.8386, -0.3737, 0.3964, -0.8386, -0.2479, 0.8551, -0.4554, -0.2479, 0.8551, -0.4554, -0.2479, 0.8551, -0.4554, -0.1228, -0.2774, -0.9529, -0.1228, -0.2774, -0.9529, -0.1228, -0.2774, -0.9529, -0.3364, -0.5734, -0.7471, -0.3364, -0.5734, -0.7471, -0.3364, -0.5734, -0.7471, -0.3288, -0.5141, -0.7923, -0.3288, -0.5141, -0.7923, -0.3288, -0.5141, -0.7922, -0.1592, -0.9527, -0.2588, -0.1592, -0.9527, -0.2588, -0.1592, -0.9527, -0.2588, -0.1498, -0.977, 0.1519, -0.1545, -0.9757, 0.1553, -0.1545, -0.9757, 0.1553, -0.1545, -0.9757, 0.1553, -0.1545, -0.9757, 0.1553, -0.1583, -0.9745, 0.1589, 0.1645, -0.6457, 0.7457, 0.1645, -0.6457, 0.7457, 0.1645, -0.6457, 0.7457, -0.1671, -0.6826, 0.7114, -0.1671, -0.6826, 0.7114, -0.1672, -0.6826, 0.7114, -0.1672, -0.6826, 0.7115, 0.1179, 0.05785, 0.9913, 0.1139, 0.02338, 0.9932, 0.1234, 0.08305, 0.9889, -0.09262, 0.04984, 0.9945, -0.09251, 0.05353, 0.9943, -0.0926, 0.05093, 0.9944, -0.3615, 0.8513, -0.3803, -0.3615, 0.8513, -0.3803, -0.3617, 0.8513, -0.3802, -0.1947, 0.9789, 0.06224, -0.1941, 0.979, 0.06192, -0.1952, 0.9788, 0.06256, -0.4342, 0.8984, -0.06612, -0.435, 0.8982, -0.06274, -0.4353, 0.8984, -0.05899, -0.2048, 0.9761, -0.07195, -0.2048, 0.9761, -0.07209, -0.2048, 0.9761, -0.07254, -0.06536, 0.9046, -0.4211, -0.06535, 0.9046, -0.4211, -0.06536, 0.9046, -0.4211, -0.2197, 0.9226, -0.3171, -0.2197, 0.9226, -0.3171, -0.2197, 0.9226, -0.3171, -0.62, 0.5569, -0.5526, -0.62, 0.5569, -0.5526, -0.62, 0.5569, -0.5526, -0.07393, 0.1266, -0.9892, -0.07393, 0.1266, -0.9892, -0.07393, 0.1266, -0.9892, -0.3903, -0.9048, -0.1704, -0.3903, -0.9048, -0.1704, -0.3903, -0.9048, -0.1704, -0.1797, -0.9499, -0.2556, -0.1797, -0.9499, -0.2556, -0.1797, -0.9499, -0.2556, -0.1829, -0.9373, -0.2967, -0.1829, -0.9373, -0.2967, -0.1829, -0.9373, -0.2967, -0.3978, -0.7064, -0.5855, -0.3978, -0.7064, -0.5855, -0.3978, -0.7064, -0.5855, 0.08374, -0.9873, 0.135, 0.08374, -0.9873, 0.135, 0.08374, -0.9873, 0.135, 0.0512, -0.7616, 0.646, 0.0512, -0.7616, 0.646, 0.0512, -0.7616, 0.646, 0.04615, 0.1517, 0.9874, 0.04615, 0.1516, 0.9874, 0.04615, 0.1517, 0.9874, 0.1612, 0.9096, 0.3829, 0.1612, 0.9096, 0.3829, 0.1612, 0.9096, 0.3829, -0.1836, -0.7923, 0.5819, -0.1836, -0.7923, 0.5819, -0.1836, -0.7923, 0.5819, -0.1836, -0.7923, 0.5819, 0.1849, 0.1064, 0.977, 0.1849, 0.1064, 0.977, 0.1849, 0.1064, 0.977, 0.06837, 0.1727, 0.9826, 0.06837, 0.1727, 0.9826, 0.06837, 0.1727, 0.9826, -0.09439, 0.9339, -0.3448, -0.09439, 0.9339, -0.3448, -0.09439, 0.9339, -0.3448, -0.04252, 0.9909, 0.1278, -0.04252, 0.9909, 0.1278, -0.04252, 0.9909, 0.1278, 0.04247, 0.9977, -0.05355, 0.04247, 0.9977, -0.05355, 0.04247, 0.9977, -0.05355, -0.3036, 0.7976, 0.5212, -0.3059, 0.7924, 0.5278, -0.2988, 0.806, 0.5109, -0.06125, 0.9958, -0.06827, -0.06159, 0.9958, -0.06835, -0.06114, 0.9958, -0.06824, -0.1201, 0.9909, 0.06086, -0.1197, 0.9909, 0.06155, -0.1198, 0.9909, 0.06132, -0.3371, 0.8846, -0.3222, -0.3371, 0.8846, -0.3222, -0.3371, 0.8846, -0.3222, -0.1968, 0.9634, -0.182, -0.4738, 0.8526, -0.2204, -0.4305, 0.9025, -0.01076, -0.4738, 0.8526, -0.2204, -0.4181, 0.8866, 0.1979, -0.4305, 0.9025, -0.01076, -0.7059, 0.6892, 0.1636, -0.8482, 0.515, 0.1241, -0.7002, 0.6885, -0.1888, -0.2472, 0.7314, -0.6356, -0.6632, 0.6541, -0.3638, -0.425, 0.29, -0.8575, -0.6632, 0.6541, -0.3638, -0.2472, 0.7314, -0.6356, -0.6302, 0.58, -0.5162])] * 3)])

# ---- objects
ob_sm_generic_cloud_04 = bpy.data.objects.new('SM_Generic_Cloud_04', me_mesh)

# ---- transforms, parenting, visibility, modifiers, constraints
ob_sm_generic_cloud_04.location = (0.0, 0.0, 0.0)
ob_sm_generic_cloud_04.rotation_euler = (1.571, -0.0, 0.0)
ob_sm_generic_cloud_04.scale = (0.01, 0.01, 0.01)
ob_sm_generic_cloud_04.color = (0.8, 0.8, 0.8, 1.0)

# ---- collection membership
scene.collection.objects.link(ob_sm_generic_cloud_04)

# ---- scene / render settings (as saved in the file)
scene.frame_start = 1; scene.frame_end = 250; scene.frame_set(1)
scene.render.engine = 'BLENDER_EEVEE_NEXT'
scene.cycles.sampling_pattern = 'TABULATED_SOBOL'
scene.view_settings.view_transform = 'Filmic'
bpy.context.view_layer.update()

# ---- added for rendering (the .blend has no active camera and no usable light): camera, sun
cam_auto = bpy.data.cameras.new('AutoCamera')
cam_auto.lens = 50.0
cam_auto.sensor_width = 36.0
cam_auto.clip_end = 1000.0
ob_auto_camera = bpy.data.objects.new('AutoCamera', cam_auto)
scene.collection.objects.link(ob_auto_camera)
ob_auto_camera.location = (4.99107, -5.23942, 4.23039)
ob_auto_camera.rotation_euler = (1.09748, -7.21219e-08, 0.694738)
scene.camera = ob_auto_camera
light_auto_sun = bpy.data.lights.new('AutoSun', 'SUN')
light_auto_sun.energy = 3.0
light_auto_sun.angle = 0.0523599
ob_auto_sun = bpy.data.objects.new('AutoSun', light_auto_sun)
scene.collection.objects.link(ob_auto_sun)
ob_auto_sun.rotation_euler = (0.872665, 0.174533, 0.523599)
bpy.context.view_layer.update()
